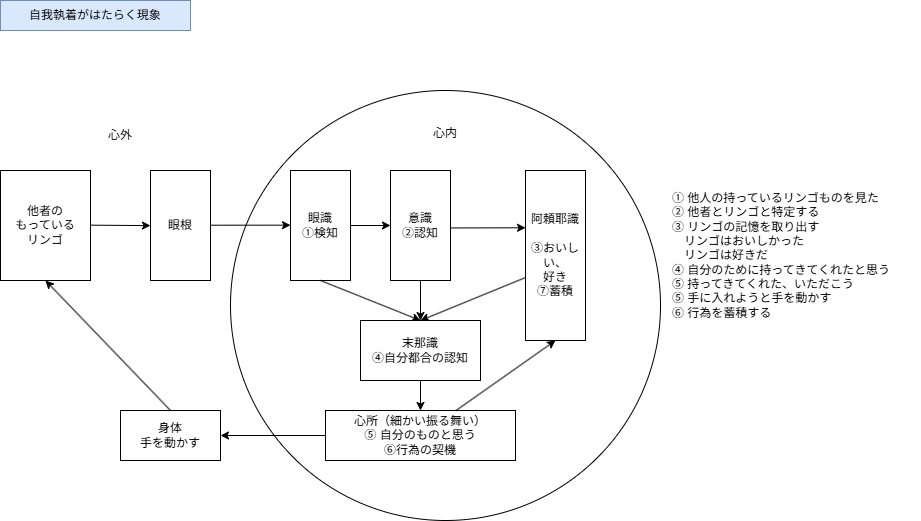

The diagram above was exported from draw.io. Its source (the exported page's mxGraphModel, read from the mxfile embedded in the PNG):
<mxGraphModel dx="1272" dy="754" grid="1" gridSize="10" guides="1" tooltips="1" connect="1" arrows="1" fold="1" page="1" pageScale="1" pageWidth="1169" pageHeight="827" math="0" shadow="0">
  <root>
    <mxCell id="0" />
    <mxCell id="1" parent="0" />
    <mxCell id="HBVwzdZ3Glg3BGLDMUVo-1" value="自我執着がはたらく現象" style="text;html=1;align=center;verticalAlign=middle;whiteSpace=wrap;rounded=0;fillColor=#dae8fc;strokeColor=#6c8ebf;" parent="1" vertex="1">
      <mxGeometry x="60" y="40" width="190" height="30" as="geometry" />
    </mxCell>
    <mxCell id="HBVwzdZ3Glg3BGLDMUVo-2" value="&lt;div&gt;&lt;br&gt;&lt;/div&gt;&lt;div&gt;&lt;br&gt;&lt;/div&gt;心内" style="ellipse;whiteSpace=wrap;html=1;aspect=fixed;verticalAlign=top;" parent="1" vertex="1">
      <mxGeometry x="290" y="130" width="430" height="430" as="geometry" />
    </mxCell>
    <mxCell id="HBVwzdZ3Glg3BGLDMUVo-3" value="阿頼耶識&lt;div&gt;&lt;br&gt;&lt;div&gt;③おいしい、&lt;/div&gt;&lt;/div&gt;&lt;div&gt;好き&lt;/div&gt;&lt;div&gt;⑦蓄積&lt;/div&gt;" style="rounded=0;whiteSpace=wrap;html=1;" parent="1" vertex="1">
      <mxGeometry x="585" y="210" width="60" height="170" as="geometry" />
    </mxCell>
    <mxCell id="HBVwzdZ3Glg3BGLDMUVo-4" value="心外" style="text;html=1;align=center;verticalAlign=middle;whiteSpace=wrap;rounded=0;" parent="1" vertex="1">
      <mxGeometry x="90" y="160" width="180" height="30" as="geometry" />
    </mxCell>
    <mxCell id="HBVwzdZ3Glg3BGLDMUVo-6" value="眼識&lt;div&gt;①検知&lt;/div&gt;" style="rounded=0;whiteSpace=wrap;html=1;" parent="1" vertex="1">
      <mxGeometry x="350" y="210" width="60" height="110" as="geometry" />
    </mxCell>
    <mxCell id="HBVwzdZ3Glg3BGLDMUVo-7" value="&lt;div&gt;他者の&lt;/div&gt;&lt;div&gt;もっている&lt;/div&gt;リンゴ" style="rounded=0;whiteSpace=wrap;html=1;" parent="1" vertex="1">
      <mxGeometry x="60" y="210" width="90" height="110" as="geometry" />
    </mxCell>
    <mxCell id="HBVwzdZ3Glg3BGLDMUVo-9" value="眼根" style="rounded=0;whiteSpace=wrap;html=1;" parent="1" vertex="1">
      <mxGeometry x="210" y="210" width="60" height="110" as="geometry" />
    </mxCell>
    <mxCell id="HBVwzdZ3Glg3BGLDMUVo-10" value="" style="endArrow=classic;html=1;rounded=0;" parent="1" edge="1">
      <mxGeometry width="50" height="50" relative="1" as="geometry">
        <mxPoint x="150" y="264.66" as="sourcePoint" />
        <mxPoint x="210" y="265.12" as="targetPoint" />
      </mxGeometry>
    </mxCell>
    <mxCell id="HBVwzdZ3Glg3BGLDMUVo-11" value="" style="endArrow=classic;html=1;rounded=0;entryX=0;entryY=0.588;entryDx=0;entryDy=0;entryPerimeter=0;" parent="1" edge="1">
      <mxGeometry width="50" height="50" relative="1" as="geometry">
        <mxPoint x="270" y="264.70000000000005" as="sourcePoint" />
        <mxPoint x="350" y="264.6600000000001" as="targetPoint" />
      </mxGeometry>
    </mxCell>
    <mxCell id="HBVwzdZ3Glg3BGLDMUVo-14" value="" style="endArrow=classic;html=1;rounded=0;entryX=0.001;entryY=0.337;entryDx=0;entryDy=0;exitX=1;exitY=0.25;exitDx=0;exitDy=0;entryPerimeter=0;" parent="1" target="HBVwzdZ3Glg3BGLDMUVo-3" edge="1">
      <mxGeometry width="50" height="50" relative="1" as="geometry">
        <mxPoint x="510.36" y="267.4400000000001" as="sourcePoint" />
        <mxPoint x="549.9999999999999" y="260.00000000000006" as="targetPoint" />
      </mxGeometry>
    </mxCell>
    <mxCell id="HBVwzdZ3Glg3BGLDMUVo-5" value="意識&lt;div&gt;➁認知&lt;/div&gt;" style="rounded=0;whiteSpace=wrap;html=1;" parent="1" vertex="1">
      <mxGeometry x="450" y="210" width="60" height="110" as="geometry" />
    </mxCell>
    <mxCell id="HBVwzdZ3Glg3BGLDMUVo-15" value="心所（細かい振る舞い）&lt;div&gt;⑤ 自分のものと思う&lt;/div&gt;&lt;div&gt;⑥行為の契機&lt;/div&gt;" style="rounded=0;whiteSpace=wrap;html=1;" parent="1" vertex="1">
      <mxGeometry x="385" y="450" width="190" height="50" as="geometry" />
    </mxCell>
    <mxCell id="HBVwzdZ3Glg3BGLDMUVo-16" value="" style="endArrow=classic;html=1;rounded=0;entryX=0.5;entryY=0;entryDx=0;entryDy=0;exitX=0.5;exitY=1;exitDx=0;exitDy=0;" parent="1" source="HBVwzdZ3Glg3BGLDMUVo-6" target="KZ0onKEbjsjyw-7vjsvZ-1" edge="1">
      <mxGeometry width="50" height="50" relative="1" as="geometry">
        <mxPoint x="420" y="263" as="sourcePoint" />
        <mxPoint x="560" y="263" as="targetPoint" />
      </mxGeometry>
    </mxCell>
    <mxCell id="HBVwzdZ3Glg3BGLDMUVo-17" value="" style="endArrow=classic;html=1;rounded=0;entryX=0;entryY=0.5;entryDx=0;entryDy=0;" parent="1" target="HBVwzdZ3Glg3BGLDMUVo-5" edge="1">
      <mxGeometry width="50" height="50" relative="1" as="geometry">
        <mxPoint x="410" y="265" as="sourcePoint" />
        <mxPoint x="550" y="294.66" as="targetPoint" />
      </mxGeometry>
    </mxCell>
    <mxCell id="HBVwzdZ3Glg3BGLDMUVo-18" value="" style="endArrow=classic;html=1;rounded=0;exitX=-0.002;exitY=0.63;exitDx=0;exitDy=0;entryX=0.5;entryY=0;entryDx=0;entryDy=0;exitPerimeter=0;" parent="1" source="KZ0onKEbjsjyw-7vjsvZ-1" target="HBVwzdZ3Glg3BGLDMUVo-15" edge="1">
      <mxGeometry width="50" height="50" relative="1" as="geometry">
        <mxPoint x="579.22" y="380.86" as="sourcePoint" />
        <mxPoint x="540" y="380.0000000000001" as="targetPoint" />
        <Array as="points">
          <mxPoint x="480" y="420" />
        </Array>
      </mxGeometry>
    </mxCell>
    <mxCell id="HBVwzdZ3Glg3BGLDMUVo-20" value="① 他人の持っているリンゴものを見た&lt;div&gt;➁ 他者とリンゴと特定する&lt;/div&gt;&lt;div&gt;&lt;span style=&quot;background-color: transparent; color: light-dark(rgb(0, 0, 0), rgb(255, 255, 255));&quot;&gt;③ リンゴの記憶を取り出す&lt;/span&gt;&lt;/div&gt;&lt;div&gt;　リンゴはおいしかった&lt;/div&gt;&lt;div&gt;　リンゴは好きだ&lt;/div&gt;&lt;div&gt;④&amp;nbsp;&lt;span style=&quot;background-color: transparent; color: light-dark(rgb(0, 0, 0), rgb(255, 255, 255));&quot;&gt;自分のために持ってきてくれたと思う&lt;/span&gt;&lt;/div&gt;&lt;div&gt;&lt;div&gt;⑤ 持ってきてくれた、いただこう&lt;/div&gt;&lt;/div&gt;&lt;div&gt;&lt;span style=&quot;background-color: transparent; color: light-dark(rgb(0, 0, 0), rgb(255, 255, 255));&quot;&gt;⑤ 手に入れようと手を動かす&lt;/span&gt;&lt;/div&gt;&lt;div&gt;&lt;span style=&quot;background-color: transparent; color: light-dark(rgb(0, 0, 0), rgb(255, 255, 255));&quot;&gt;⑥ 行為を蓄積する&lt;/span&gt;&lt;/div&gt;" style="text;html=1;align=left;verticalAlign=middle;whiteSpace=wrap;rounded=0;" parent="1" vertex="1">
      <mxGeometry x="730" y="190" width="250" height="210" as="geometry" />
    </mxCell>
    <mxCell id="HBVwzdZ3Glg3BGLDMUVo-23" value="" style="endArrow=classic;html=1;rounded=0;exitX=0.5;exitY=1;exitDx=0;exitDy=0;entryX=0.5;entryY=0;entryDx=0;entryDy=0;" parent="1" source="HBVwzdZ3Glg3BGLDMUVo-5" target="KZ0onKEbjsjyw-7vjsvZ-1" edge="1">
      <mxGeometry width="50" height="50" relative="1" as="geometry">
        <mxPoint x="490.0031943344376" y="340.00006267109586" as="sourcePoint" />
        <mxPoint x="534.42" y="350.3700000000001" as="targetPoint" />
      </mxGeometry>
    </mxCell>
    <mxCell id="HBVwzdZ3Glg3BGLDMUVo-25" value="" style="endArrow=classic;html=1;rounded=0;exitX=0;exitY=0.5;exitDx=0;exitDy=0;entryX=1;entryY=0.5;entryDx=0;entryDy=0;" parent="1" source="HBVwzdZ3Glg3BGLDMUVo-15" edge="1" target="HBVwzdZ3Glg3BGLDMUVo-26">
      <mxGeometry width="50" height="50" relative="1" as="geometry">
        <mxPoint x="380" y="426" as="sourcePoint" />
        <mxPoint x="270" y="424" as="targetPoint" />
      </mxGeometry>
    </mxCell>
    <mxCell id="HBVwzdZ3Glg3BGLDMUVo-26" value="身体&lt;div&gt;手を動かす&lt;/div&gt;" style="rounded=0;whiteSpace=wrap;html=1;" parent="1" vertex="1">
      <mxGeometry x="180" y="450" width="100" height="50" as="geometry" />
    </mxCell>
    <mxCell id="HBVwzdZ3Glg3BGLDMUVo-27" value="" style="endArrow=classic;html=1;rounded=0;entryX=0.5;entryY=1;entryDx=0;entryDy=0;" parent="1" source="HBVwzdZ3Glg3BGLDMUVo-15" target="HBVwzdZ3Glg3BGLDMUVo-3" edge="1">
      <mxGeometry width="50" height="50" relative="1" as="geometry">
        <mxPoint x="652" y="428" as="sourcePoint" />
        <mxPoint x="630" y="490" as="targetPoint" />
      </mxGeometry>
    </mxCell>
    <mxCell id="HBVwzdZ3Glg3BGLDMUVo-28" value="" style="endArrow=classic;html=1;rounded=0;entryX=0.5;entryY=1;entryDx=0;entryDy=0;exitX=0.5;exitY=0;exitDx=0;exitDy=0;" parent="1" source="HBVwzdZ3Glg3BGLDMUVo-26" target="HBVwzdZ3Glg3BGLDMUVo-7" edge="1">
      <mxGeometry width="50" height="50" relative="1" as="geometry">
        <mxPoint x="180" y="360" as="sourcePoint" />
        <mxPoint x="240" y="360.46000000000004" as="targetPoint" />
      </mxGeometry>
    </mxCell>
    <mxCell id="KZ0onKEbjsjyw-7vjsvZ-2" value="" style="endArrow=classic;html=1;rounded=0;exitX=-0.002;exitY=0.63;exitDx=0;exitDy=0;entryX=0.5;entryY=0;entryDx=0;entryDy=0;exitPerimeter=0;" edge="1" parent="1" source="HBVwzdZ3Glg3BGLDMUVo-3" target="KZ0onKEbjsjyw-7vjsvZ-1">
      <mxGeometry width="50" height="50" relative="1" as="geometry">
        <mxPoint x="585" y="317" as="sourcePoint" />
        <mxPoint x="480" y="450" as="targetPoint" />
      </mxGeometry>
    </mxCell>
    <mxCell id="KZ0onKEbjsjyw-7vjsvZ-1" value="末那識&lt;div&gt;④自分都合の認知&lt;/div&gt;" style="rounded=0;whiteSpace=wrap;html=1;" vertex="1" parent="1">
      <mxGeometry x="420" y="360" width="120" height="60" as="geometry" />
    </mxCell>
  </root>
</mxGraphModel>